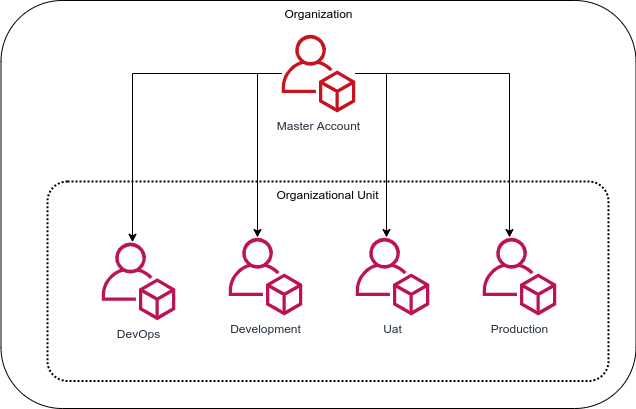

The diagram above was exported from draw.io. Its source (the exported page's mxGraphModel, read from the mxfile embedded in the PNG):
<mxGraphModel dx="1378" dy="816" grid="0" gridSize="10" guides="1" tooltips="1" connect="1" arrows="1" fold="1" page="1" pageScale="1" pageWidth="850" pageHeight="1100" math="0" shadow="0">
  <root>
    <mxCell id="0" />
    <mxCell id="1" parent="0" />
    <mxCell id="u4XbrVr_EM1Va19Db3hj-7" value="Organization" style="rounded=1;whiteSpace=wrap;html=1;align=center;verticalAlign=top;" vertex="1" parent="1">
      <mxGeometry x="97.5" y="13" width="635" height="408" as="geometry" />
    </mxCell>
    <mxCell id="u4XbrVr_EM1Va19Db3hj-5" value="Organizational Unit" style="rounded=1;arcSize=10;dashed=1;fillColor=none;gradientColor=none;dashPattern=1 1;strokeWidth=2;verticalAlign=top;" vertex="1" parent="1">
      <mxGeometry x="144" y="194" width="561" height="199.5" as="geometry" />
    </mxCell>
    <mxCell id="u4XbrVr_EM1Va19Db3hj-1" value="DevOps" style="outlineConnect=0;fontColor=#232F3E;gradientColor=none;fillColor=#BC1356;strokeColor=none;dashed=0;verticalLabelPosition=bottom;verticalAlign=top;align=center;html=1;fontSize=12;fontStyle=0;aspect=fixed;pointerEvents=1;shape=mxgraph.aws4.organizations_account;" vertex="1" parent="1">
      <mxGeometry x="198" y="254.75" width="74" height="78" as="geometry" />
    </mxCell>
    <mxCell id="u4XbrVr_EM1Va19Db3hj-8" style="edgeStyle=orthogonalEdgeStyle;rounded=0;orthogonalLoop=1;jettySize=auto;html=1;" edge="1" parent="1" source="u4XbrVr_EM1Va19Db3hj-2" target="u4XbrVr_EM1Va19Db3hj-1">
      <mxGeometry relative="1" as="geometry">
        <Array as="points">
          <mxPoint x="229" y="86" />
        </Array>
      </mxGeometry>
    </mxCell>
    <mxCell id="u4XbrVr_EM1Va19Db3hj-9" style="edgeStyle=orthogonalEdgeStyle;rounded=0;orthogonalLoop=1;jettySize=auto;html=1;" edge="1" parent="1" source="u4XbrVr_EM1Va19Db3hj-2" target="u4XbrVr_EM1Va19Db3hj-3">
      <mxGeometry relative="1" as="geometry">
        <Array as="points">
          <mxPoint x="354" y="86" />
        </Array>
      </mxGeometry>
    </mxCell>
    <mxCell id="u4XbrVr_EM1Va19Db3hj-10" style="edgeStyle=orthogonalEdgeStyle;rounded=0;orthogonalLoop=1;jettySize=auto;html=1;" edge="1" parent="1" source="u4XbrVr_EM1Va19Db3hj-2" target="u4XbrVr_EM1Va19Db3hj-6">
      <mxGeometry relative="1" as="geometry">
        <Array as="points">
          <mxPoint x="483" y="86" />
        </Array>
      </mxGeometry>
    </mxCell>
    <mxCell id="u4XbrVr_EM1Va19Db3hj-11" style="edgeStyle=orthogonalEdgeStyle;rounded=0;orthogonalLoop=1;jettySize=auto;html=1;" edge="1" parent="1" source="u4XbrVr_EM1Va19Db3hj-2" target="u4XbrVr_EM1Va19Db3hj-4">
      <mxGeometry relative="1" as="geometry">
        <Array as="points">
          <mxPoint x="606" y="86" />
        </Array>
      </mxGeometry>
    </mxCell>
    <mxCell id="u4XbrVr_EM1Va19Db3hj-2" value="Master Account" style="outlineConnect=0;fontColor=#232F3E;gradientColor=none;fillColor=#C7131F;strokeColor=none;dashed=0;verticalLabelPosition=bottom;verticalAlign=top;align=center;html=1;fontSize=12;fontStyle=0;aspect=fixed;pointerEvents=1;shape=mxgraph.aws4.organizations_account;" vertex="1" parent="1">
      <mxGeometry x="378" y="47" width="74" height="78" as="geometry" />
    </mxCell>
    <mxCell id="u4XbrVr_EM1Va19Db3hj-3" value="Development" style="outlineConnect=0;fontColor=#232F3E;gradientColor=none;fillColor=#BC1356;strokeColor=none;dashed=0;verticalLabelPosition=bottom;verticalAlign=top;align=center;html=1;fontSize=12;fontStyle=0;aspect=fixed;pointerEvents=1;shape=mxgraph.aws4.organizations_account;" vertex="1" parent="1">
      <mxGeometry x="325" y="250" width="74" height="78" as="geometry" />
    </mxCell>
    <mxCell id="u4XbrVr_EM1Va19Db3hj-4" value="Production" style="outlineConnect=0;fontColor=#232F3E;gradientColor=none;fillColor=#BC1356;strokeColor=none;dashed=0;verticalLabelPosition=bottom;verticalAlign=top;align=center;html=1;fontSize=12;fontStyle=0;aspect=fixed;pointerEvents=1;shape=mxgraph.aws4.organizations_account;" vertex="1" parent="1">
      <mxGeometry x="579" y="250" width="74" height="78" as="geometry" />
    </mxCell>
    <mxCell id="u4XbrVr_EM1Va19Db3hj-6" value="Uat" style="outlineConnect=0;fontColor=#232F3E;gradientColor=none;fillColor=#BC1356;strokeColor=none;dashed=0;verticalLabelPosition=bottom;verticalAlign=top;align=center;html=1;fontSize=12;fontStyle=0;aspect=fixed;pointerEvents=1;shape=mxgraph.aws4.organizations_account;" vertex="1" parent="1">
      <mxGeometry x="452" y="250" width="74" height="78" as="geometry" />
    </mxCell>
  </root>
</mxGraphModel>